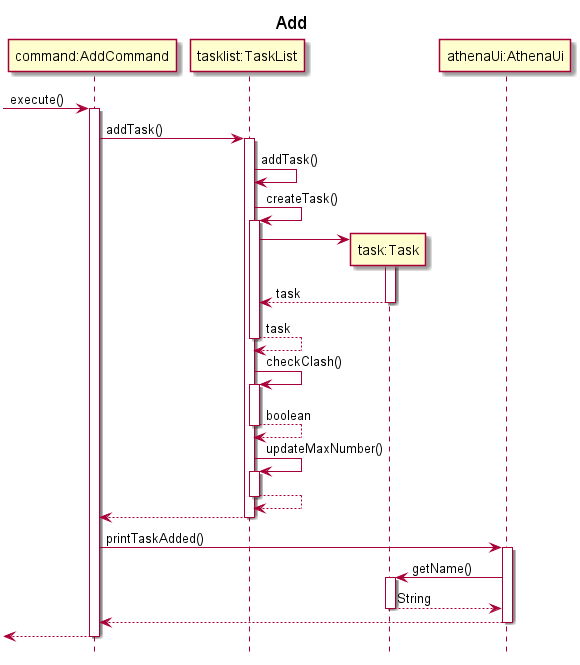

The diagram above was rendered by PlantUML. Its source (embedded in the PNG):
@startuml
hide footbox
title Add

participant "command:AddCommand" as AddCommand
participant "tasklist:TaskList" as TaskList
participant "task:Task" as Task
participant "athenaUi:AthenaUi" as AthenaUI


->AddCommand: execute()
activate AddCommand
AddCommand->TaskList: addTask()
activate TaskList

TaskList->TaskList: addTask()

TaskList->TaskList: createTask()
activate TaskList
create Task
TaskList->Task:
activate Task
return task
TaskList-->TaskList: task
deactivate TaskList

TaskList->TaskList: checkClash()
activate TaskList
return boolean
TaskList->TaskList: updateMaxNumber()
activate TaskList
return
TaskList-->AddCommand--:
AddCommand->AthenaUI++: printTaskAdded()
AthenaUI->Task++:getName()
return String
AthenaUI-->AddCommand--:

deactivate TaskList
<--AddCommand--



@enduml